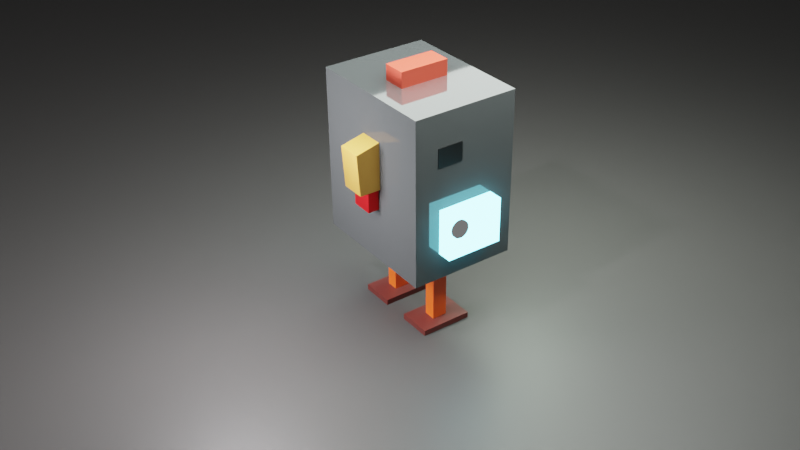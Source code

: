 # Source: duck.blend  (saved by Blender 4.2.66; exported with 4.5.12 LTS)
import bpy
from mathutils import Matrix  # noqa: F401  (used for matrix-valued properties, if any)

bpy.ops.wm.read_factory_settings(use_empty=True)
scene = bpy.context.scene
scene.name = 'Scene'

# ---- collections
col_collection = bpy.data.collections.new('Collection'); scene.collection.children.link(col_collection)

# ---- materials (node trees are filled in below, after node groups)
mat_material_012 = bpy.data.materials.new('Material.012')
mat_material_011 = bpy.data.materials.new('Material.011')
mat_material_009 = bpy.data.materials.new('Material.009')
mat_material_010 = bpy.data.materials.new('Material.010')
mat_material_008 = bpy.data.materials.new('Material.008')
mat_material_002 = bpy.data.materials.new('Material.002')
mat_material_007 = bpy.data.materials.new('Material.007')
mat_material_003 = bpy.data.materials.new('Material.003')
mat_material_004 = bpy.data.materials.new('Material.004')
mat_material_001 = bpy.data.materials.new('Material.001')
mat_material_005 = bpy.data.materials.new('Material.005')
mat_material_006 = bpy.data.materials.new('Material.006')
mat_material_013 = bpy.data.materials.new('Material.013')

# ---- material node trees
mat_material_012.use_nodes = True; mat_material_012.node_tree.nodes.clear()
_N = mat_material_012.node_tree.nodes; _L = mat_material_012.node_tree.links
n0 = _N.new('ShaderNodeBsdfPrincipled'); n0.name = 'Principled BSDF'; n0.location = (10, 300)
n0.distribution = 'GGX'
n0.subsurface_method = 'RANDOM_WALK_SKIN'
n0.inputs[0].default_value = (0.04863, 0.0459, 0.0454, 1.0)
n0.inputs[3].default_value = 1.45
n0.inputs[27].default_value = (0.0, 0.0, 0.0, 1.0)
n0.inputs[28].default_value = 1.0
n1 = _N.new('ShaderNodeOutputMaterial'); n1.name = 'Material Output'; n1.location = (300, 300)
_L.new(n0.outputs[0], n1.inputs[0])
n1.is_active_output = True
mat_material_011.use_nodes = True; mat_material_011.node_tree.nodes.clear()
_N = mat_material_011.node_tree.nodes; _L = mat_material_011.node_tree.links
n0 = _N.new('ShaderNodeBsdfPrincipled'); n0.name = 'Principled BSDF'; n0.location = (10, 300)
n0.distribution = 'GGX'
n0.subsurface_method = 'RANDOM_WALK_SKIN'
n0.inputs[0].default_value = (0.1022, 0.01764, 0.0137, 1.0)
n0.inputs[3].default_value = 1.45
n0.inputs[27].default_value = (0.0, 0.0, 0.0, 1.0)
n0.inputs[28].default_value = 1.0
n1 = _N.new('ShaderNodeOutputMaterial'); n1.name = 'Material Output'; n1.location = (300, 300)
_L.new(n0.outputs[0], n1.inputs[0])
n1.is_active_output = True
mat_material_009.use_nodes = True; mat_material_009.node_tree.nodes.clear()
_N = mat_material_009.node_tree.nodes; _L = mat_material_009.node_tree.links
n0 = _N.new('ShaderNodeBsdfPrincipled'); n0.name = 'Principled BSDF'; n0.location = (10, 300)
n0.distribution = 'GGX'
n0.subsurface_method = 'RANDOM_WALK_SKIN'
n0.inputs[0].default_value = (1.0, 0.1144, 0.0137, 1.0)
n0.inputs[3].default_value = 1.45
n0.inputs[27].default_value = (0.0, 0.0, 0.0, 1.0)
n0.inputs[28].default_value = 1.0
n1 = _N.new('ShaderNodeOutputMaterial'); n1.name = 'Material Output'; n1.location = (300, 300)
_L.new(n0.outputs[0], n1.inputs[0])
n1.is_active_output = True
mat_material_010.use_nodes = True; mat_material_010.node_tree.nodes.clear()
_N = mat_material_010.node_tree.nodes; _L = mat_material_010.node_tree.links
n0 = _N.new('ShaderNodeBsdfPrincipled'); n0.name = 'Principled BSDF'; n0.location = (10, 300)
n0.distribution = 'GGX'
n0.subsurface_method = 'RANDOM_WALK_SKIN'
n0.inputs[0].default_value = (0.1022, 0.01764, 0.0137, 1.0)
n0.inputs[3].default_value = 1.45
n0.inputs[27].default_value = (0.0, 0.0, 0.0, 1.0)
n0.inputs[28].default_value = 1.0
n1 = _N.new('ShaderNodeOutputMaterial'); n1.name = 'Material Output'; n1.location = (300, 300)
_L.new(n0.outputs[0], n1.inputs[0])
n1.is_active_output = True
mat_material_008.use_nodes = True; mat_material_008.node_tree.nodes.clear()
_N = mat_material_008.node_tree.nodes; _L = mat_material_008.node_tree.links
n0 = _N.new('ShaderNodeBsdfPrincipled'); n0.name = 'Principled BSDF'; n0.location = (10, 300)
n0.distribution = 'GGX'
n0.subsurface_method = 'RANDOM_WALK_SKIN'
n0.inputs[0].default_value = (1.0, 0.1144, 0.0137, 1.0)
n0.inputs[3].default_value = 1.45
n0.inputs[27].default_value = (0.0, 0.0, 0.0, 1.0)
n0.inputs[28].default_value = 1.0
n1 = _N.new('ShaderNodeOutputMaterial'); n1.name = 'Material Output'; n1.location = (300, 300)
_L.new(n0.outputs[0], n1.inputs[0])
n1.is_active_output = True
mat_material_002.use_nodes = True; mat_material_002.node_tree.nodes.clear()
_N = mat_material_002.node_tree.nodes; _L = mat_material_002.node_tree.links
n0 = _N.new('ShaderNodeBsdfPrincipled'); n0.name = 'Principled BSDF'; n0.location = (10, 300)
n0.distribution = 'GGX'
n0.subsurface_method = 'RANDOM_WALK_SKIN'
n0.inputs[0].default_value = (0.04514, 0.04924, 0.05088, 1.0)
n0.inputs[2].default_value = 0.05
n0.inputs[3].default_value = 1.45
n0.inputs[27].default_value = (0.0, 0.0, 0.0, 1.0)
n0.inputs[28].default_value = 1.0
n1 = _N.new('ShaderNodeOutputMaterial'); n1.name = 'Material Output'; n1.location = (300, 300)
_L.new(n0.outputs[0], n1.inputs[0])
n1.is_active_output = True
mat_material_007.use_nodes = True; mat_material_007.node_tree.nodes.clear()
_N = mat_material_007.node_tree.nodes; _L = mat_material_007.node_tree.links
n0 = _N.new('ShaderNodeOutputMaterial'); n0.name = 'Material Output'; n0.location = (300, 300)
n1 = _N.new('ShaderNodeBsdfAnisotropic'); n1.name = 'Glossy BSDF'; n1.location = (10, 300)
n1.inputs[0].default_value = (0.8, 0.09978, 0.06592, 1.0)
_L.new(n1.outputs[0], n0.inputs[0])
n0.is_active_output = True
mat_material_003.use_nodes = True; mat_material_003.node_tree.nodes.clear()
_N = mat_material_003.node_tree.nodes; _L = mat_material_003.node_tree.links
n0 = _N.new('ShaderNodeOutputMaterial'); n0.name = 'Material Output'; n0.location = (300, 300)
n1 = _N.new('ShaderNodeEmission'); n1.name = 'Emission'; n1.location = (10, 300)
n1.inputs[0].default_value = (0.1974, 0.824, 1.0, 1.0)
n1.inputs[1].default_value = 10.0
_L.new(n1.outputs[0], n0.inputs[0])
n0.is_active_output = True
mat_material_004.use_nodes = True; mat_material_004.node_tree.nodes.clear()
_N = mat_material_004.node_tree.nodes; _L = mat_material_004.node_tree.links
n0 = _N.new('ShaderNodeOutputMaterial'); n0.name = 'Material Output'; n0.location = (300, 300)
n1 = _N.new('ShaderNodeEmission'); n1.name = 'Emission'; n1.location = (10, 300)
n1.inputs[0].default_value = (0.3189, 0.9156, 1.0, 1.0)
n1.inputs[1].default_value = 10.0
_L.new(n1.outputs[0], n0.inputs[0])
n0.is_active_output = True
mat_material_001.use_nodes = True; mat_material_001.node_tree.nodes.clear()
_N = mat_material_001.node_tree.nodes; _L = mat_material_001.node_tree.links
n0 = _N.new('ShaderNodeBsdfPrincipled'); n0.name = 'Principled BSDF'; n0.location = (10, 300)
n0.distribution = 'GGX'
n0.subsurface_method = 'RANDOM_WALK_SKIN'
n0.inputs[0].default_value = (0.0, 0.0, 0.0, 1.0)
n0.inputs[3].default_value = 1.45
n0.inputs[27].default_value = (0.0, 0.0, 0.0, 1.0)
n0.inputs[28].default_value = 1.0
n1 = _N.new('ShaderNodeOutputMaterial'); n1.name = 'Material Output'; n1.location = (300, 300)
_L.new(n0.outputs[0], n1.inputs[0])
n1.is_active_output = True
mat_material_005.use_nodes = True; mat_material_005.node_tree.nodes.clear()
_N = mat_material_005.node_tree.nodes; _L = mat_material_005.node_tree.links
n0 = _N.new('ShaderNodeOutputMaterial'); n0.name = 'Material Output'; n0.location = (300, 300)
n1 = _N.new('ShaderNodeBsdfAnisotropic'); n1.name = 'Glossy BSDF'; n1.location = (10, 300)
n1.inputs[0].default_value = (0.8, 0.4399, 0.1012, 1.0)
_L.new(n1.outputs[0], n0.inputs[0])
n0.is_active_output = True
mat_material_006.use_nodes = True; mat_material_006.node_tree.nodes.clear()
_N = mat_material_006.node_tree.nodes; _L = mat_material_006.node_tree.links
n0 = _N.new('ShaderNodeOutputMaterial'); n0.name = 'Material Output'; n0.location = (300, 300)
n1 = _N.new('ShaderNodeBsdfAnisotropic'); n1.name = 'Glossy BSDF'; n1.location = (10, 300)
n1.inputs[0].default_value = (0.8, 0.02313, 0.02704, 1.0)
_L.new(n1.outputs[0], n0.inputs[0])
n0.is_active_output = True
mat_material_013.use_nodes = True; mat_material_013.node_tree.nodes.clear()
_N = mat_material_013.node_tree.nodes; _L = mat_material_013.node_tree.links
n0 = _N.new('ShaderNodeOutputMaterial'); n0.name = 'Material Output'; n0.location = (300, 300)
n1 = _N.new('ShaderNodeEmission'); n1.name = 'Emission'; n1.location = (10, 300)
n1.inputs[0].default_value = (0.02934, 0.02934, 0.02934, 1.0)
n1.inputs[1].default_value = 5.0
_L.new(n1.outputs[0], n0.inputs[0])
n0.is_active_output = True

# ---- world
world_world = bpy.data.worlds.new('World'); scene.world = world_world
world_world.use_nodes = True; world_world.node_tree.nodes.clear()
_N = world_world.node_tree.nodes; _L = world_world.node_tree.links
n0 = _N.new('ShaderNodeOutputWorld'); n0.name = 'World Output'; n0.location = (300, 300)
n1 = _N.new('ShaderNodeBackground'); n1.name = 'Background'; n1.location = (10, 300)
n1.inputs[0].default_value = (0.05088, 0.05088, 0.05088, 1.0)
_L.new(n1.outputs[0], n0.inputs[0])
n0.is_active_output = True
world_world.color = (0.05088, 0.05088, 0.05088)
world_world.use_sun_shadow = False
world_world.sun_shadow_jitter_overblur = 0.0

# ---- cameras
cam_camera_001 = bpy.data.cameras.new('Camera.001')

# ---- lights
light_light = bpy.data.lights.new('Light', 'POINT')
light_light.transmission_factor = 0.0
light_light.energy = 1000.0
light_light.shadow_soft_size = 0.1
light_light.shadow_maximum_resolution = 0.006
light_light.use_absolute_resolution = True
light_area = bpy.data.lights.new('Area', 'AREA')
light_area.color = (0.3085, 0.3347, 0.3122)
light_area.transmission_factor = 0.0
light_area.energy = 785.4
light_area.shadow_soft_size = 1.0
light_area.shadow_maximum_resolution = 0.006
light_area.use_absolute_resolution = True
light_area.size = 1.0
light_area.size_y = 1.0
light_point = bpy.data.lights.new('Point', 'POINT')
light_point.color = (0.1399, 0.1743, 0.1371)
light_point.transmission_factor = 0.0
light_point.energy = 500.0
light_point.shadow_soft_size = 0.25
light_point.shadow_maximum_resolution = 0.006
light_point.use_absolute_resolution = True
light_point_001 = bpy.data.lights.new('Point.001', 'POINT')
light_point_001.color = (0.1274, 0.127, 0.1219)
light_point_001.transmission_factor = 0.0
light_point_001.energy = 150.0
light_point_001.shadow_soft_size = 0.25
light_point_001.shadow_maximum_resolution = 0.006
light_point_001.use_absolute_resolution = True
light_point_002 = bpy.data.lights.new('Point.002', 'POINT')
light_point_002.color = (0.4793, 0.4577, 0.478)
light_point_002.transmission_factor = 0.0
light_point_002.energy = 500.0
light_point_002.shadow_soft_size = 0.25
light_point_002.shadow_maximum_resolution = 0.006
light_point_002.use_absolute_resolution = True

# ---- meshes
me_plane = bpy.data.meshes.new('Plane')
me_plane.from_pydata([(-1.0, -1.0, 0.0), (1.0, -1.0, 0.0), (-1.0, 1.0, 0.0), (1.0, 1.0, 0.0)], [], [(0, 1, 3, 2)])
_uv = me_plane.uv_layers.new(name='UVMap')
_uv.uv.foreach_set('vector', [0.0, 0.0, 1.0, 0.0, 1.0, 1.0, 0.0, 1.0])
me_plane.materials.append(mat_material_012)
me_plane.update()
me_cube_001 = bpy.data.meshes.new('Cube.001')
me_cube_001.from_pydata([(-1.0, -1.0, -1.0), (-1.0, -1.0, 1.0), (-1.0, 1.0, -1.0), (-1.0, 1.0, 1.0), (1.0, -1.0, -1.0), (1.0, -1.0, 1.0), (1.0, 1.0, -1.0), (1.0, 1.0, 1.0)], [], [(0, 1, 3, 2), (2, 3, 7, 6), (6, 7, 5, 4), (4, 5, 1, 0), (2, 6, 4, 0), (7, 3, 1, 5)])
_uv = me_cube_001.uv_layers.new(name='UVMap')
_uv.uv.foreach_set('vector', [0.375, 0.0, 0.625, 0.0, 0.625, 0.25, 0.375, 0.25, 0.375, 0.25, 0.625, 0.25, 0.625, 0.5, 0.375, 0.5, 0.375, 0.5, 0.625, 0.5, 0.625, 0.75, 0.375, 0.75, 0.375, 0.75, 0.625, 0.75, 0.625, 1.0, 0.375, 1.0, 0.125, 0.5, 0.375, 0.5, 0.375, 0.75, 0.125, 0.75, 0.625, 0.5, 0.875, 0.5, 0.875, 0.75, 0.625, 0.75])
me_cube_001.materials.append(mat_material_011)
me_cube_001.update()
me_cube_002 = bpy.data.meshes.new('Cube.002')
me_cube_002.from_pydata([(-1.0, -1.0, -1.0), (-1.0, -1.0, 1.0), (-1.0, 1.0, -1.0), (-1.0, 1.0, 1.0), (1.0, -1.0, -1.0), (1.0, -1.0, 1.0), (1.0, 1.0, -1.0), (1.0, 1.0, 1.0)], [], [(0, 1, 3, 2), (2, 3, 7, 6), (6, 7, 5, 4), (4, 5, 1, 0), (2, 6, 4, 0), (7, 3, 1, 5)])
_uv = me_cube_002.uv_layers.new(name='UVMap')
_uv.uv.foreach_set('vector', [0.375, 0.0, 0.625, 0.0, 0.625, 0.25, 0.375, 0.25, 0.375, 0.25, 0.625, 0.25, 0.625, 0.5, 0.375, 0.5, 0.375, 0.5, 0.625, 0.5, 0.625, 0.75, 0.375, 0.75, 0.375, 0.75, 0.625, 0.75, 0.625, 1.0, 0.375, 1.0, 0.125, 0.5, 0.375, 0.5, 0.375, 0.75, 0.125, 0.75, 0.625, 0.5, 0.875, 0.5, 0.875, 0.75, 0.625, 0.75])
me_cube_002.materials.append(mat_material_009)
me_cube_002.update()
me_cube_003 = bpy.data.meshes.new('Cube.003')
me_cube_003.from_pydata([(-1.0, -1.0, -1.0), (-1.0, -1.0, 1.0), (-1.0, 1.0, -1.0), (-1.0, 1.0, 1.0), (1.0, -1.0, -1.0), (1.0, -1.0, 1.0), (1.0, 1.0, -1.0), (1.0, 1.0, 1.0)], [], [(0, 1, 3, 2), (2, 3, 7, 6), (6, 7, 5, 4), (4, 5, 1, 0), (2, 6, 4, 0), (7, 3, 1, 5)])
_uv = me_cube_003.uv_layers.new(name='UVMap')
_uv.uv.foreach_set('vector', [0.375, 0.0, 0.625, 0.0, 0.625, 0.25, 0.375, 0.25, 0.375, 0.25, 0.625, 0.25, 0.625, 0.5, 0.375, 0.5, 0.375, 0.5, 0.625, 0.5, 0.625, 0.75, 0.375, 0.75, 0.375, 0.75, 0.625, 0.75, 0.625, 1.0, 0.375, 1.0, 0.125, 0.5, 0.375, 0.5, 0.375, 0.75, 0.125, 0.75, 0.625, 0.5, 0.875, 0.5, 0.875, 0.75, 0.625, 0.75])
me_cube_003.materials.append(mat_material_010)
me_cube_003.update()
me_cube_004 = bpy.data.meshes.new('Cube.004')
me_cube_004.from_pydata([(-1.0, -1.0, -1.0), (-1.0, -1.0, 1.0), (-1.0, 1.0, -1.0), (-1.0, 1.0, 1.0), (1.0, -1.0, -1.0), (1.0, -1.0, 1.0), (1.0, 1.0, -1.0), (1.0, 1.0, 1.0)], [], [(0, 1, 3, 2), (2, 3, 7, 6), (6, 7, 5, 4), (4, 5, 1, 0), (2, 6, 4, 0), (7, 3, 1, 5)])
_uv = me_cube_004.uv_layers.new(name='UVMap')
_uv.uv.foreach_set('vector', [0.375, 0.0, 0.625, 0.0, 0.625, 0.25, 0.375, 0.25, 0.375, 0.25, 0.625, 0.25, 0.625, 0.5, 0.375, 0.5, 0.375, 0.5, 0.625, 0.5, 0.625, 0.75, 0.375, 0.75, 0.375, 0.75, 0.625, 0.75, 0.625, 1.0, 0.375, 1.0, 0.125, 0.5, 0.375, 0.5, 0.375, 0.75, 0.125, 0.75, 0.625, 0.5, 0.875, 0.5, 0.875, 0.75, 0.625, 0.75])
me_cube_004.materials.append(mat_material_008)
me_cube_004.update()
me_cube_005 = bpy.data.meshes.new('Cube.005')
me_cube_005.from_pydata([(-1.0, -1.0, -1.0), (-1.0, -1.0, 1.0), (-1.0, 1.0, -1.0), (-1.0, 1.0, 1.0), (1.0, -1.0, -1.0), (1.0, -1.0, 1.0), (1.0, 1.0, -1.0), (1.0, 1.0, 1.0)], [], [(0, 1, 3, 2), (2, 3, 7, 6), (6, 7, 5, 4), (4, 5, 1, 0), (2, 6, 4, 0), (7, 3, 1, 5)])
_uv = me_cube_005.uv_layers.new(name='UVMap')
_uv.uv.foreach_set('vector', [0.375, 0.0, 0.625, 0.0, 0.625, 0.25, 0.375, 0.25, 0.375, 0.25, 0.625, 0.25, 0.625, 0.5, 0.375, 0.5, 0.375, 0.5, 0.625, 0.5, 0.625, 0.75, 0.375, 0.75, 0.375, 0.75, 0.625, 0.75, 0.625, 1.0, 0.375, 1.0, 0.125, 0.5, 0.375, 0.5, 0.375, 0.75, 0.125, 0.75, 0.625, 0.5, 0.875, 0.5, 0.875, 0.75, 0.625, 0.75])
me_cube_005.materials.append(mat_material_002)
me_cube_005.update()
me_cube_006 = bpy.data.meshes.new('Cube.006')
me_cube_006.from_pydata([(-1.0, -1.0, -1.0), (-1.0, -1.0, 1.0), (-1.0, 1.0, -1.0), (-1.0, 1.0, 1.0), (1.0, -1.0, -1.0), (1.0, -1.0, 1.0), (1.0, 1.0, -1.0), (1.0, 1.0, 1.0)], [], [(0, 1, 3, 2), (2, 3, 7, 6), (6, 7, 5, 4), (4, 5, 1, 0), (2, 6, 4, 0), (7, 3, 1, 5)])
_uv = me_cube_006.uv_layers.new(name='UVMap')
_uv.uv.foreach_set('vector', [0.375, 0.0, 0.625, 0.0, 0.625, 0.25, 0.375, 0.25, 0.375, 0.25, 0.625, 0.25, 0.625, 0.5, 0.375, 0.5, 0.375, 0.5, 0.625, 0.5, 0.625, 0.75, 0.375, 0.75, 0.375, 0.75, 0.625, 0.75, 0.625, 1.0, 0.375, 1.0, 0.125, 0.5, 0.375, 0.5, 0.375, 0.75, 0.125, 0.75, 0.625, 0.5, 0.875, 0.5, 0.875, 0.75, 0.625, 0.75])
me_cube_006.materials.append(mat_material_007)
me_cube_006.update()
me_cube_007 = bpy.data.meshes.new('Cube.007')
me_cube_007.from_pydata([(-1.0, -1.0, -1.0), (-1.0, -1.0, 1.0), (-1.0, 1.0, -1.0), (-1.0, 1.0, 1.0), (1.0, -1.0, -1.0), (1.0, -1.0, 1.0), (1.0, 1.0, -1.0), (1.0, 1.0, 1.0)], [], [(0, 1, 3, 2), (2, 3, 7, 6), (6, 7, 5, 4), (4, 5, 1, 0), (2, 6, 4, 0), (7, 3, 1, 5)])
_uv = me_cube_007.uv_layers.new(name='UVMap')
_uv.uv.foreach_set('vector', [0.375, 0.0, 0.625, 0.0, 0.625, 0.25, 0.375, 0.25, 0.375, 0.25, 0.625, 0.25, 0.625, 0.5, 0.375, 0.5, 0.375, 0.5, 0.625, 0.5, 0.625, 0.75, 0.375, 0.75, 0.375, 0.75, 0.625, 0.75, 0.625, 1.0, 0.375, 1.0, 0.125, 0.5, 0.375, 0.5, 0.375, 0.75, 0.125, 0.75, 0.625, 0.5, 0.875, 0.5, 0.875, 0.75, 0.625, 0.75])
me_cube_007.materials.append(mat_material_003)
me_cube_007.update()
me_cube_008 = bpy.data.meshes.new('Cube.008')
me_cube_008.from_pydata([(-1.0, -1.0, -1.0), (-1.0, -1.0, 1.0), (-1.0, 1.0, -1.0), (-1.0, 1.0, 1.0), (1.0, -1.0, -1.0), (1.0, -1.0, 1.0), (1.0, 1.0, -1.0), (1.0, 1.0, 1.0)], [], [(0, 1, 3, 2), (2, 3, 7, 6), (6, 7, 5, 4), (4, 5, 1, 0), (2, 6, 4, 0), (7, 3, 1, 5)])
_uv = me_cube_008.uv_layers.new(name='UVMap')
_uv.uv.foreach_set('vector', [0.375, 0.0, 0.625, 0.0, 0.625, 0.25, 0.375, 0.25, 0.375, 0.25, 0.625, 0.25, 0.625, 0.5, 0.375, 0.5, 0.375, 0.5, 0.625, 0.5, 0.625, 0.75, 0.375, 0.75, 0.375, 0.75, 0.625, 0.75, 0.625, 1.0, 0.375, 1.0, 0.125, 0.5, 0.375, 0.5, 0.375, 0.75, 0.125, 0.75, 0.625, 0.5, 0.875, 0.5, 0.875, 0.75, 0.625, 0.75])
me_cube_008.materials.append(mat_material_004)
me_cube_008.update()
me_cube_009 = bpy.data.meshes.new('Cube.009')
me_cube_009.from_pydata([(-1.0, -1.0, -1.0), (-1.0, -1.0, 1.0), (-1.0, 1.0, -1.0), (-1.0, 1.0, 1.0), (1.0, -1.0, -1.0), (1.0, -1.0, 1.0), (1.0, 1.0, -1.0), (1.0, 1.0, 1.0)], [], [(0, 1, 3, 2), (2, 3, 7, 6), (6, 7, 5, 4), (4, 5, 1, 0), (2, 6, 4, 0), (7, 3, 1, 5)])
_uv = me_cube_009.uv_layers.new(name='UVMap')
_uv.uv.foreach_set('vector', [0.375, 0.0, 0.625, 0.0, 0.625, 0.25, 0.375, 0.25, 0.375, 0.25, 0.625, 0.25, 0.625, 0.5, 0.375, 0.5, 0.375, 0.5, 0.625, 0.5, 0.625, 0.75, 0.375, 0.75, 0.375, 0.75, 0.625, 0.75, 0.625, 1.0, 0.375, 1.0, 0.125, 0.5, 0.375, 0.5, 0.375, 0.75, 0.125, 0.75, 0.625, 0.5, 0.875, 0.5, 0.875, 0.75, 0.625, 0.75])
me_cube_009.materials.append(mat_material_001)
me_cube_009.update()
me_cube_010 = bpy.data.meshes.new('Cube.010')
me_cube_010.from_pydata([(-1.0, -1.0, -1.0), (-1.0, -1.0, 1.0), (-1.0, 1.0, -1.0), (-1.0, 1.0, 1.0), (1.0, -1.0, -1.0), (1.0, -1.0, 1.0), (1.0, 1.0, -1.0), (1.0, 1.0, 1.0)], [], [(0, 1, 3, 2), (2, 3, 7, 6), (6, 7, 5, 4), (4, 5, 1, 0), (2, 6, 4, 0), (7, 3, 1, 5)])
_uv = me_cube_010.uv_layers.new(name='UVMap')
_uv.uv.foreach_set('vector', [0.375, 0.0, 0.625, 0.0, 0.625, 0.25, 0.375, 0.25, 0.375, 0.25, 0.625, 0.25, 0.625, 0.5, 0.375, 0.5, 0.375, 0.5, 0.625, 0.5, 0.625, 0.75, 0.375, 0.75, 0.375, 0.75, 0.625, 0.75, 0.625, 1.0, 0.375, 1.0, 0.125, 0.5, 0.375, 0.5, 0.375, 0.75, 0.125, 0.75, 0.625, 0.5, 0.875, 0.5, 0.875, 0.75, 0.625, 0.75])
me_cube_010.materials.append(mat_material_001)
me_cube_010.update()
me_cube_011 = bpy.data.meshes.new('Cube.011')
me_cube_011.from_pydata([(-1.0, -1.0, -1.0), (-1.0, -1.0, 1.0), (-1.0, 1.0, -1.0), (-1.0, 1.0, 1.0), (1.0, -1.0, -1.0), (1.196, -0.9266, 0.7037), (1.0, 1.0, -1.0), (1.196, 1.073, 0.7037)], [], [(0, 1, 3, 2), (2, 3, 7, 6), (6, 7, 5, 4), (4, 5, 1, 0), (2, 6, 4, 0), (7, 3, 1, 5)])
_uv = me_cube_011.uv_layers.new(name='UVMap')
_uv.uv.foreach_set('vector', [0.375, 0.0, 0.625, 0.0, 0.625, 0.25, 0.375, 0.25, 0.375, 0.25, 0.625, 0.25, 0.625, 0.5, 0.375, 0.5, 0.375, 0.5, 0.625, 0.5, 0.625, 0.75, 0.375, 0.75, 0.375, 0.75, 0.625, 0.75, 0.625, 1.0, 0.375, 1.0, 0.125, 0.5, 0.375, 0.5, 0.375, 0.75, 0.125, 0.75, 0.625, 0.5, 0.875, 0.5, 0.875, 0.75, 0.625, 0.75])
me_cube_011.materials.append(mat_material_005)
me_cube_011.update()
me_cube_012 = bpy.data.meshes.new('Cube.012')
me_cube_012.from_pydata([(-1.0, -1.0, -1.0), (-1.0, -1.0, 1.0), (-1.0, 1.0, -1.0), (-1.0, 1.0, 1.0), (1.0, -1.0, -1.0), (1.0, -1.0, 1.0), (1.0, 1.0, -1.0), (1.0, 1.0, 1.0)], [], [(0, 1, 3, 2), (2, 3, 7, 6), (6, 7, 5, 4), (4, 5, 1, 0), (2, 6, 4, 0), (7, 3, 1, 5)])
_uv = me_cube_012.uv_layers.new(name='UVMap')
_uv.uv.foreach_set('vector', [0.375, 0.0, 0.625, 0.0, 0.625, 0.25, 0.375, 0.25, 0.375, 0.25, 0.625, 0.25, 0.625, 0.5, 0.375, 0.5, 0.375, 0.5, 0.625, 0.5, 0.625, 0.75, 0.375, 0.75, 0.375, 0.75, 0.625, 0.75, 0.625, 1.0, 0.375, 1.0, 0.125, 0.5, 0.375, 0.5, 0.375, 0.75, 0.125, 0.75, 0.625, 0.5, 0.875, 0.5, 0.875, 0.75, 0.625, 0.75])
me_cube_012.materials.append(mat_material_006)
me_cube_012.update()
me_circle = bpy.data.meshes.new('Circle')
me_circle.from_pydata([(0.3075, 0.8434, 0.02244), (0.2661, 0.8394, 0.02244), (0.2264, 0.8273, 0.02244), (0.1897, 0.8077, 0.02244), (0.1576, 0.7814, 0.02244), (0.1312, 0.7492, 0.02244), (0.1116, 0.7126, 0.02244), (0.09958, 0.6728, 0.02244), (0.0955, 0.6315, 0.02244), (0.09958, 0.5901, 0.02244), (0.1116, 0.5503, 0.02244), (0.1312, 0.5137, 0.02244), (0.1576, 0.4816, 0.02244), (0.1897, 0.4552, 0.02244), (0.2264, 0.4356, 0.02244), (0.2661, 0.4236, 0.02244), (0.3075, 0.4195, 0.02244), (0.3488, 0.4236, 0.02244), (0.3886, 0.4356, 0.02244), (0.4252, 0.4552, 0.02244), (0.4574, 0.4816, 0.02244), (0.4837, 0.5137, 0.02244), (0.5033, 0.5503, 0.02244), (0.5154, 0.5901, 0.02244), (0.5195, 0.6315, 0.02244), (0.5154, 0.6728, 0.02244), (0.5033, 0.7126, 0.02244), (0.4837, 0.7492, 0.02244), (0.4574, 0.7814, 0.02244), (0.4252, 0.8077, 0.02244), (0.3886, 0.8273, 0.02244), (0.3488, 0.8394, 0.02244), (0.2661, 0.8394, -0.02716), (0.3075, 0.8434, -0.02716), (0.2264, 0.8273, -0.02716), (0.1897, 0.8077, -0.02716), (0.1576, 0.7814, -0.02716), (0.1312, 0.7492, -0.02716), (0.1116, 0.7126, -0.02716), (0.09958, 0.6728, -0.02716), (0.0955, 0.6315, -0.02716), (0.09958, 0.5901, -0.02716), (0.1116, 0.5503, -0.02716), (0.1312, 0.5137, -0.02716), (0.1576, 0.4816, -0.02716), (0.1897, 0.4552, -0.02716), (0.2264, 0.4356, -0.02716), (0.2661, 0.4236, -0.02716), (0.3075, 0.4195, -0.02716), (0.3488, 0.4236, -0.02716), (0.3886, 0.4356, -0.02716), (0.4252, 0.4552, -0.02716), (0.4574, 0.4816, -0.02716), (0.4837, 0.5137, -0.02716), (0.5033, 0.5503, -0.02716), (0.5154, 0.5901, -0.02716), (0.5195, 0.6315, -0.02716), (0.5154, 0.6728, -0.02716), (0.5033, 0.7126, -0.02716), (0.4837, 0.7492, -0.02716), (0.4574, 0.7814, -0.02716), (0.4252, 0.8077, -0.02716), (0.3886, 0.8273, -0.02716), (0.3488, 0.8394, -0.02716), (0.1056, 0.5702, 0.02244), (0.1056, 0.5702, -0.02716), (0.4413, 0.7945, 0.02244), (0.4413, 0.7945, -0.02716), (0.1383, 0.505, 0.02244), (0.1383, 0.505, -0.02716), (0.4705, 0.4976, 0.02244), (0.4705, 0.4976, -0.02716), (0.1736, 0.4684, 0.02244), (0.1736, 0.4684, -0.02716), (0.4333, 0.8011, 0.02244), (0.4333, 0.8011, -0.02716)], [], [(1, 0, 31, 30, 29, 74, 66, 28, 27, 26, 25, 24, 23, 22, 21, 70, 20, 19, 18, 17, 16, 15, 14, 13, 72, 12, 68, 11, 10, 64, 9, 8, 7, 6, 5, 4, 3, 2), (32, 34, 35, 36, 37, 38, 39, 40, 41, 65, 42, 43, 69, 44, 73, 45, 46, 47, 48, 49, 50, 51, 52, 71, 53, 54, 55, 56, 57, 58, 59, 60, 67, 75, 61, 62, 63, 33), (18, 19, 51, 50), (5, 6, 38, 37), (19, 20, 52, 51), (6, 7, 39, 38), (70, 21, 53, 71), (7, 8, 40, 39), (21, 22, 54, 53), (8, 9, 41, 40), (22, 23, 55, 54), (64, 10, 42, 65), (23, 24, 56, 55), (10, 11, 43, 42), (24, 25, 57, 56), (68, 12, 44, 69), (25, 26, 58, 57), (72, 13, 45, 73), (26, 27, 59, 58), (13, 14, 46, 45), (0, 1, 32, 33), (27, 28, 60, 59), (14, 15, 47, 46), (1, 2, 34, 32), (74, 29, 61, 75), (15, 16, 48, 47), (2, 3, 35, 34), (29, 30, 62, 61), (16, 17, 49, 48), (3, 4, 36, 35), (30, 31, 63, 62), (17, 18, 50, 49), (4, 5, 37, 36), (31, 0, 33, 63), (9, 64, 65, 41), (28, 66, 67, 60), (11, 68, 69, 43), (20, 70, 71, 52), (12, 72, 73, 44), (66, 74, 75, 67)])
_uv = me_circle.uv_layers.new(name='UVMap')
_uv.uv.foreach_set('vector', [0.0, 0.0, 0.0, 0.0, 0.0, 0.0, 0.0, 0.0, 0.0, 0.0, 0.0, 0.0, 0.0, 0.0, 0.0, 0.0, 0.0, 0.0, 0.0, 0.0, 0.0, 0.0, 0.0, 0.0, 0.0, 0.0, 0.0, 0.0, 0.0, 0.0, 0.0, 0.0, 0.0, 0.0, 0.0, 0.0, 0.0, 0.0, 0.0, 0.0, 0.0, 0.0, 0.0, 0.0, 0.0, 0.0, 0.0, 0.0, 0.0, 0.0, 0.0, 0.0, 0.0, 0.0, 0.0, 0.0, 0.0, 0.0, 0.0, 0.0, 0.0, 0.0, 0.0, 0.0, 0.0, 0.0, 0.0, 0.0, 0.0, 0.0, 0.0, 0.0, 0.0, 0.0, 0.0, 0.0, 0.0, 0.0, 0.0, 0.0, 0.0, 0.0, 0.0, 0.0, 0.0, 0.0, 0.0, 0.0, 0.0, 0.0, 0.0, 0.0, 0.0, 0.0, 0.0, 0.0, 0.0, 0.0, 0.0, 0.0, 0.0, 0.0, 0.0, 0.0, 0.0, 0.0, 0.0, 0.0, 0.0, 0.0, 0.0, 0.0, 0.0, 0.0, 0.0, 0.0, 0.0, 0.0, 0.0, 0.0, 0.0, 0.0, 0.0, 0.0, 0.0, 0.0, 0.0, 0.0, 0.0, 0.0, 0.0, 0.0, 0.0, 0.0, 0.0, 0.0, 0.0, 0.0, 0.0, 0.0, 0.0, 0.0, 0.0, 0.0, 0.0, 0.0, 0.0, 0.0, 0.0, 0.0, 0.0, 0.0, 0.0, 0.0, 0.0, 0.0, 0.0, 0.0, 0.0, 0.0, 0.0, 0.0, 0.0, 0.0, 0.0, 0.0, 0.0, 0.0, 0.0, 0.0, 0.0, 0.0, 0.0, 0.0, 0.0, 0.0, 0.0, 0.0, 0.0, 0.0, 0.0, 0.0, 0.0, 0.0, 0.0, 0.0, 0.0, 0.0, 0.0, 0.0, 0.0, 0.0, 0.0, 0.0, 0.0, 0.0, 0.0, 0.0, 0.0, 0.0, 0.0, 0.0, 0.0, 0.0, 0.0, 0.0, 0.0, 0.0, 0.0, 0.0, 0.0, 0.0, 0.0, 0.0, 0.0, 0.0, 0.0, 0.0, 0.0, 0.0, 0.0, 0.0, 0.0, 0.0, 0.0, 0.0, 0.0, 0.0, 0.0, 0.0, 0.0, 0.0, 0.0, 0.0, 0.0, 0.0, 0.0, 0.0, 0.0, 0.0, 0.0, 0.0, 0.0, 0.0, 0.0, 0.0, 0.0, 0.0, 0.0, 0.0, 0.0, 0.0, 0.0, 0.0, 0.0, 0.0, 0.0, 0.0, 0.0, 0.0, 0.0, 0.0, 0.0, 0.0, 0.0, 0.0, 0.0, 0.0, 0.0, 0.0, 0.0, 0.0, 0.0, 0.0, 0.0, 0.0, 0.0, 0.0, 0.0, 0.0, 0.0, 0.0, 0.0, 0.0, 0.0, 0.0, 0.0, 0.0, 0.0, 0.0, 0.0, 0.0, 0.0, 0.0, 0.0, 0.0, 0.0, 0.0, 0.0, 0.0, 0.0, 0.0, 0.0, 0.0, 0.0, 0.0, 0.0, 0.0, 0.0, 0.0, 0.0, 0.0, 0.0, 0.0, 0.0, 0.0, 0.0, 0.0, 0.0, 0.0, 0.0, 0.0, 0.0, 0.0, 0.0, 0.0, 0.0, 0.0, 0.0, 0.0, 0.0, 0.0, 0.0, 0.0, 0.0, 0.0, 0.0, 0.0, 0.0, 0.0, 0.0, 0.0, 0.0, 0.0, 0.0, 0.0, 0.0, 0.0, 0.0, 0.0, 0.0, 0.0, 0.0, 0.0, 0.0, 0.0, 0.0, 0.0, 0.0, 0.0, 0.0, 0.0, 0.0, 0.0, 0.0, 0.0, 0.0, 0.0, 0.0, 0.0, 0.0, 0.0, 0.0, 0.0, 0.0, 0.0, 0.0, 0.0, 0.0, 0.0, 0.0, 0.0, 0.0, 0.0, 0.0, 0.0, 0.0, 0.0, 0.0, 0.0, 0.0, 0.0, 0.0, 0.0, 0.0, 0.0, 0.0, 0.0, 0.0, 0.0, 0.0, 0.0, 0.0, 0.0, 0.0, 0.0, 0.0, 0.0, 0.0, 0.0, 0.0, 0.0, 0.0, 0.0, 0.0, 0.0, 0.0, 0.0, 0.0, 0.0, 0.0, 0.0, 0.0, 0.0, 0.0, 0.0, 0.0, 0.0, 0.0, 0.0, 0.0, 0.0, 0.0, 0.0, 0.0, 0.0, 0.0, 0.0, 0.0, 0.0, 0.0, 0.0, 0.0, 0.0, 0.0, 0.0, 0.0, 0.0, 0.0, 0.0, 0.0, 0.0, 0.0, 0.0, 0.0, 0.0])
me_circle.materials.append(mat_material_013)
me_circle.update()

# ---- objects
ob_light = bpy.data.objects.new('Light', light_light)
ob_plane = bpy.data.objects.new('Plane', me_plane)
ob_cube = bpy.data.objects.new('Cube', me_cube_001)
ob_cube_001 = bpy.data.objects.new('Cube.001', me_cube_002)
ob_cube_002 = bpy.data.objects.new('Cube.002', me_cube_003)
ob_cube_003 = bpy.data.objects.new('Cube.003', me_cube_004)
ob_cube_004 = bpy.data.objects.new('Cube.004', me_cube_005)
ob_cube_005 = bpy.data.objects.new('Cube.005', me_cube_006)
ob_cube_006 = bpy.data.objects.new('Cube.006', me_cube_007)
ob_cube_007 = bpy.data.objects.new('Cube.007', me_cube_008)
ob_cube_008 = bpy.data.objects.new('Cube.008', me_cube_009)
ob_cube_009 = bpy.data.objects.new('Cube.009', me_cube_010)
ob_cube_010 = bpy.data.objects.new('Cube.010', me_cube_011)
ob_cube_011 = bpy.data.objects.new('Cube.011', me_cube_012)
ob_area = bpy.data.objects.new('Area', light_area)
ob_point = bpy.data.objects.new('Point', light_point)
ob_point_001 = bpy.data.objects.new('Point.001', light_point_001)
ob_point_002 = bpy.data.objects.new('Point.002', light_point_002)
ob_camera = bpy.data.objects.new('Camera', cam_camera_001)
ob_circle = bpy.data.objects.new('Circle', me_circle)

# ---- transforms, parenting, visibility, modifiers, constraints
ob_light.location = (4.076, 1.005, 5.904)
ob_light.rotation_euler = (0.6503, 0.05522, 1.866)
ob_light.lock_rotations_4d = False
ob_light.empty_display_type = 'ARROWS'
ob_light.color = (0.0, 0.0, 0.0, 0.0)
ob_light.lineart.crease_threshold = 0.0
ob_plane.location = (0.0, 0.0, 0.0)
ob_plane.scale = (-10.07, -10.07, -10.07)
ob_cube.location = (0.0, 0.0, 0.0184)
ob_cube.scale = (0.1853, -0.1228, 0.02311)
ob_cube_001.location = (0.0, 0.0, 0.2864)
ob_cube_001.scale = (-0.0544, 0.04291, -0.288)
ob_cube_002.location = (0.0, 0.4464, 0.0184)
ob_cube_002.scale = (0.1853, -0.1228, 0.02311)
ob_cube_003.location = (0.0, 0.4464, 0.2864)
ob_cube_003.scale = (-0.0544, 0.04291, -0.288)
ob_cube_004.location = (-0.008215, 0.235, 1.148)
ob_cube_004.scale = (0.3796, 0.4894, 0.5906)
ob_cube_005.location = (0.0, 0.2292, 1.786)
ob_cube_005.scale = (0.1765, 0.08308, 0.0632)
ob_cube_006.location = (-0.01343, 0.7772, 0.9111)
ob_cube_006.scale = (0.2029, 0.0529, 0.1608)
ob_cube_007.location = (-0.01343, -0.3213, 0.9111)
ob_cube_007.scale = (0.2029, 0.0529, 0.1608)
ob_cube_008.location = (0.1121, 0.6898, 1.437)
ob_cube_008.scale = (-0.09193, -0.03888, 0.06765)
ob_cube_009.location = (0.1121, -0.2164, 1.437)
ob_cube_009.scale = (-0.09193, -0.03888, 0.06765)
ob_cube_010.location = (0.4343, 0.2533, 1.273)
ob_cube_010.scale = (0.08576, -0.08669, 0.1705)
ob_cube_011.location = (0.3749, 0.2464, 1.027)
ob_cube_011.scale = (-0.07672, -0.07672, -0.07672)
ob_area.location = (-0.6299, 0.5701, 2.536)
ob_area.scale = (3.418, 3.418, 3.418)
ob_point.location = (-1.18, 0.1197, 1.376)
ob_point_001.location = (-0.3814, 0.8538, 2.327)
ob_point_002.location = (1.438, 0.1197, 1.376)
ob_camera.location = (3.786, 5.425, 4.609)
ob_camera.rotation_euler = (1.019, 0.009841, 2.524)
ob_circle.location = (0.02802, 0.8414, 0.7846)
ob_circle.rotation_euler = (1.571, 0.0, 0.0)
ob_circle.scale = (0.291, 0.291, 0.291)

# ---- collection membership
col_collection.objects.link(ob_light)
col_collection.objects.link(ob_plane)
col_collection.objects.link(ob_cube)
col_collection.objects.link(ob_cube_001)
col_collection.objects.link(ob_cube_002)
col_collection.objects.link(ob_cube_003)
col_collection.objects.link(ob_cube_004)
col_collection.objects.link(ob_cube_005)
col_collection.objects.link(ob_cube_006)
col_collection.objects.link(ob_cube_007)
col_collection.objects.link(ob_cube_008)
col_collection.objects.link(ob_cube_009)
col_collection.objects.link(ob_cube_010)
col_collection.objects.link(ob_cube_011)
col_collection.objects.link(ob_area)
col_collection.objects.link(ob_point)
col_collection.objects.link(ob_point_001)
col_collection.objects.link(ob_point_002)
col_collection.objects.link(ob_camera)
col_collection.objects.link(ob_circle)

# ---- scene / render settings (as saved in the file)
scene.camera = ob_camera
scene.frame_start = 1; scene.frame_end = 250; scene.frame_set(1)
scene.render.engine = 'CYCLES'
scene.cycles.sampling_pattern = 'TABULATED_SOBOL'
scene.cycles.use_light_tree = False
scene.view_settings.view_transform = 'Filmic'
bpy.context.view_layer.update()
